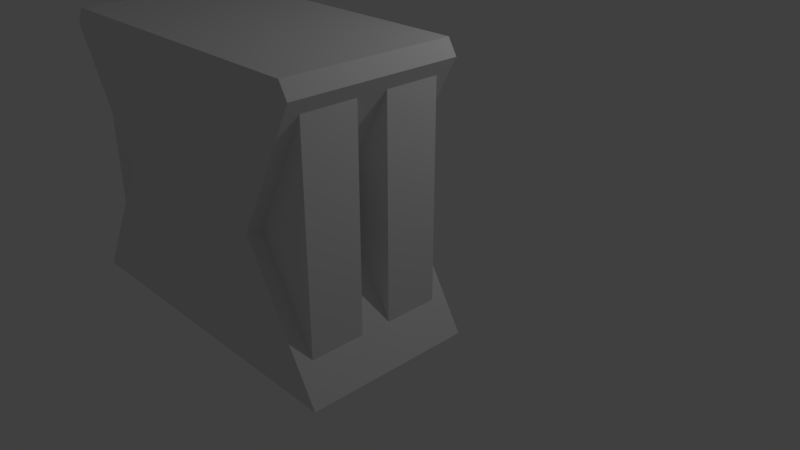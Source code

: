 # Source: shop_collision.blend  (saved by Blender 2.78.0; exported with 4.5.12 LTS)
import bpy
from mathutils import Matrix  # noqa: F401  (used for matrix-valued properties, if any)

bpy.ops.wm.read_factory_settings(use_empty=True)
scene = bpy.context.scene
scene.name = 'Scene'

# ---- collections
col_collection_1 = bpy.data.collections.new('Collection 1'); scene.collection.children.link(col_collection_1)

# ---- materials (node trees are filled in below, after node groups)
mat_material = bpy.data.materials.new('Material')
mat_material.alpha_threshold = 0.0
mat_material.use_transparent_shadow = False
mat_material.roughness = 0.5
mat_material.line_color = (0.0, 0.0, 0.0, 1.0)

# ---- material node trees

# ---- world
world_world = bpy.data.worlds.new('World'); scene.world = world_world
world_world.color = (0.05088, 0.05088, 0.05088)
world_world.use_sun_shadow = False
world_world.sun_shadow_jitter_overblur = 0.0
world_world.cycles.sampling_method = 'MANUAL'

# ---- cameras
cam_camera = bpy.data.cameras.new('Camera')
cam_camera.clip_end = 100.0
cam_camera.lens = 35.0
cam_camera.sensor_width = 32.0
cam_camera.sensor_height = 18.0
cam_camera.ortho_scale = 7.314
cam_camera.dof.focus_distance = 0.0
cam_camera.dof.aperture_fstop = 128.0

# ---- lights
light_lamp = bpy.data.lights.new('Lamp', 'POINT')
light_lamp.transmission_factor = 0.0
light_lamp.cutoff_distance = 30.0
light_lamp.energy = 100.0
light_lamp.shadow_buffer_clip_start = 1.001
light_lamp.shadow_soft_size = 0.1
light_lamp.shadow_maximum_resolution = 0.006
light_lamp.use_absolute_resolution = True

# ---- meshes
me_cube = bpy.data.meshes.new('Cube')
me_cube.from_pydata([(-1.106, -2.5, 1.57), (-2.044, -2.5, -0.0003353), (-1.786, -2.5, 3.239), (-1.892, -2.5, 3.062), (-1.807, -2.321, 0.3958), (-1.807, -2.321, 2.9), (-1.807, -1.679, 0.3958), (-1.807, -1.679, 2.9), (-1.106, -2.321, 1.567), (-1.106, -1.679, 1.567), (-1.106, -0.5792, 1.567), (-1.106, -1.421, 1.567), (-1.786, -0.5, 3.239), (-1.892, -0.5, 3.062), (-1.892, -1.5, 3.062), (-1.786, -1.5, 3.239), (-1.106, -0.5, 1.57), (-2.044, -0.5, -0.0003353), (-2.044, -1.5, -0.0003353), (-1.106, -1.5, 1.57), (-1.807, -0.5792, -0.0003335), (-1.807, -1.421, -0.0003335), (-2.044, -0.5792, -0.0003353), (-2.044, -1.421, -0.0003353), (-1.807, -0.5792, 2.9), (-1.807, -0.5792, 0.3958), (-1.807, -1.421, 2.9), (-1.807, -1.421, 0.3958), (1.106, -2.5, 1.57), (2.044, -2.5, -0.0003353), (1.786, -2.5, 3.239), (1.892, -2.5, 3.062), (1.807, -2.321, 0.3958), (1.807, -2.321, 2.9), (1.807, -1.679, 0.3958), (1.807, -1.679, 2.9), (1.106, -2.321, 1.567), (1.106, -1.679, 1.567), (0.0, -2.5, 3.239), (1.786, -1.5, 3.239), (2.044, -1.5, -0.0003353), (1.106, -1.5, 1.57), (1.892, -1.5, 3.062), (1.807, -1.321, 0.3958), (1.807, -1.321, 2.9), (1.807, -0.6792, 0.3958), (1.807, -0.6792, 2.9), (1.106, -1.321, 1.567), (1.106, -0.6792, 1.567), (1.892, -0.5, 3.062), (1.786, -0.5, 3.239), (2.044, -0.5, -0.0003353), (1.106, -0.5, 1.57)], [], [(14, 19, 9, 7), (38, 2, 3, 0, 1, 29, 28, 31, 30), (18, 6, 9, 19), (2, 15, 14, 3), (4, 5, 7, 6), (5, 8, 0, 3), (14, 7, 5, 3), (1, 4, 6, 18), (8, 5, 4), (6, 7, 9), (8, 4, 1, 0), (11, 26, 27), (13, 24, 26, 14), (26, 11, 19, 14), (25, 10, 16, 17, 22), (15, 12, 13, 14), (25, 24, 10), (13, 16, 10, 24), (20, 25, 22), (27, 21, 23), (11, 27, 23, 18, 19), (20, 21, 27, 26, 24, 25), (42, 35, 37, 41), (40, 41, 37, 34), (30, 31, 42, 39), (32, 34, 35, 33), (33, 31, 28, 36), (42, 31, 33, 35), (50, 12, 15, 2, 38, 30, 39), (29, 40, 34, 32), (36, 32, 33), (34, 37, 35), (36, 28, 29, 32), (39, 42, 49, 50), (51, 52, 48, 45), (49, 46, 48, 52), (43, 45, 46, 44), (44, 42, 41, 47), (49, 42, 44, 46), (40, 51, 45, 43), (47, 43, 44), (45, 48, 46), (47, 41, 40, 43)])
me_cube.materials.append(mat_material)
me_cube.use_remesh_preserve_volume = False
me_cube.use_remesh_preserve_attributes = False
me_cube.use_mirror_vertex_groups = False
me_cube.update()

# ---- objects
ob_cube = bpy.data.objects.new('Cube', me_cube)
ob_lamp = bpy.data.objects.new('Lamp', light_lamp)
ob_camera = bpy.data.objects.new('Camera', cam_camera)

# ---- transforms, parenting, visibility, modifiers, constraints
ob_cube.location = (0.0, 0.0, 0.0)
ob_cube.lock_rotations_4d = False
ob_cube.empty_display_type = 'ARROWS'
ob_cube.lineart.crease_threshold = 0.0
ob_lamp.location = (4.076, 1.005, 5.904)
ob_lamp.rotation_euler = (0.6503, 0.05522, 1.866)
ob_lamp.lock_rotations_4d = False
ob_lamp.empty_display_type = 'ARROWS'
ob_lamp.color = (0.0, 0.0, 0.0, 0.0)
ob_lamp.lineart.crease_threshold = 0.0
ob_camera.location = (7.481, -6.508, 5.344)
ob_camera.rotation_euler = (1.109, 0.0, 0.8149)
ob_camera.lock_rotations_4d = False
ob_camera.empty_display_type = 'ARROWS'
ob_camera.color = (0.0, 0.0, 0.0, 0.0)
ob_camera.display_type = 'WIRE'
ob_camera.lineart.crease_threshold = 0.0

# ---- collection membership
col_collection_1.objects.link(ob_cube)
col_collection_1.objects.link(ob_lamp)
col_collection_1.objects.link(ob_camera)

# ---- scene / render settings (as saved in the file)
scene.camera = ob_camera
scene.frame_start = 1; scene.frame_end = 250; scene.frame_set(1)
scene.render.engine = 'BLENDER_EEVEE_NEXT'
scene.render.resolution_percentage = 50
scene.render.dither_intensity = 0.0
scene.cycles.use_denoising = False
scene.cycles.samples = 128
scene.cycles.sampling_pattern = 'TABULATED_SOBOL'
scene.cycles.light_sampling_threshold = 0.0
scene.cycles.use_adaptive_sampling = False
scene.cycles.use_light_tree = False
scene.cycles.blur_glossy = 0.0
scene.cycles.sample_clamp_indirect = 0.0
scene.view_settings.view_transform = 'Standard'
bpy.context.view_layer.update()
